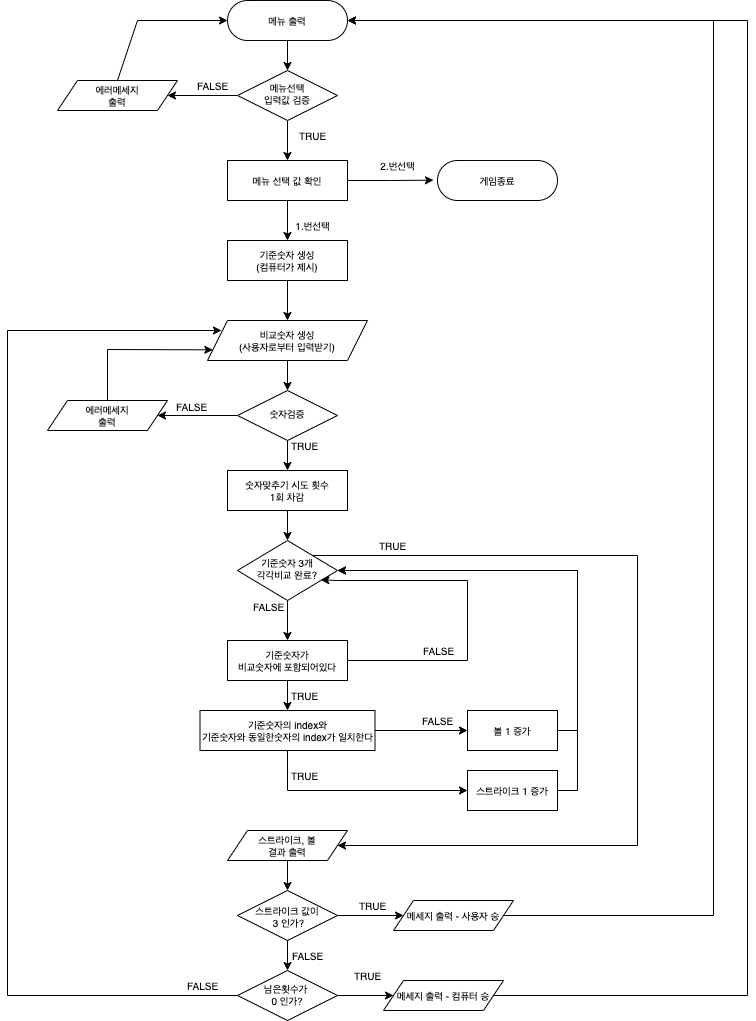

The diagram above was exported from draw.io. Its source (the exported page's mxGraphModel, read from the mxfile embedded in the PNG):
<mxGraphModel dx="1239" dy="1075" grid="1" gridSize="10" guides="1" tooltips="1" connect="1" arrows="1" fold="1" page="1" pageScale="1" pageWidth="827" pageHeight="1169" math="0" shadow="0">
  <root>
    <mxCell id="WIyWlLk6GJQsqaUBKTNV-0" />
    <mxCell id="WIyWlLk6GJQsqaUBKTNV-1" parent="WIyWlLk6GJQsqaUBKTNV-0" />
    <mxCell id="PB5NMlG-D5QpZophqhoV-2" style="edgeStyle=orthogonalEdgeStyle;rounded=0;orthogonalLoop=1;jettySize=auto;html=1;exitX=0.5;exitY=1;exitDx=0;exitDy=0;entryX=0.5;entryY=0;entryDx=0;entryDy=0;fontSize=10;" parent="WIyWlLk6GJQsqaUBKTNV-1" source="WIyWlLk6GJQsqaUBKTNV-3" target="PB5NMlG-D5QpZophqhoV-0" edge="1">
      <mxGeometry relative="1" as="geometry" />
    </mxCell>
    <mxCell id="WIyWlLk6GJQsqaUBKTNV-3" value="메뉴 출력" style="rounded=1;whiteSpace=wrap;html=1;fontSize=10;glass=0;strokeWidth=1;shadow=0;arcSize=50;" parent="WIyWlLk6GJQsqaUBKTNV-1" vertex="1">
      <mxGeometry x="264" y="60" width="120" height="40" as="geometry" />
    </mxCell>
    <mxCell id="l7E0gLpCyvuKkJivCq83-3" style="edgeStyle=orthogonalEdgeStyle;rounded=0;orthogonalLoop=1;jettySize=auto;html=1;exitX=0;exitY=0.5;exitDx=0;exitDy=0;entryX=1;entryY=0.5;entryDx=0;entryDy=0;" edge="1" parent="WIyWlLk6GJQsqaUBKTNV-1" source="WIyWlLk6GJQsqaUBKTNV-6" target="qbLfU4776UyDpFykIBRM-10">
      <mxGeometry relative="1" as="geometry" />
    </mxCell>
    <mxCell id="WIyWlLk6GJQsqaUBKTNV-6" value="숫자검증" style="rhombus;whiteSpace=wrap;html=1;shadow=0;fontFamily=Helvetica;fontSize=10;align=center;strokeWidth=1;spacing=8;spacingTop=-4;" parent="WIyWlLk6GJQsqaUBKTNV-1" vertex="1">
      <mxGeometry x="274" y="450" width="100" height="50" as="geometry" />
    </mxCell>
    <mxCell id="qbLfU4776UyDpFykIBRM-22" style="edgeStyle=orthogonalEdgeStyle;rounded=0;orthogonalLoop=1;jettySize=auto;html=1;entryX=1;entryY=0.5;entryDx=0;entryDy=0;fontSize=10;exitX=1;exitY=0;exitDx=0;exitDy=0;" parent="WIyWlLk6GJQsqaUBKTNV-1" source="WIyWlLk6GJQsqaUBKTNV-10" target="qbLfU4776UyDpFykIBRM-21" edge="1">
      <mxGeometry relative="1" as="geometry">
        <Array as="points">
          <mxPoint x="674" y="615" />
          <mxPoint x="674" y="905" />
        </Array>
      </mxGeometry>
    </mxCell>
    <mxCell id="qbLfU4776UyDpFykIBRM-26" style="edgeStyle=orthogonalEdgeStyle;rounded=0;orthogonalLoop=1;jettySize=auto;html=1;exitX=0.5;exitY=1;exitDx=0;exitDy=0;entryX=0.5;entryY=0;entryDx=0;entryDy=0;fontSize=10;" parent="WIyWlLk6GJQsqaUBKTNV-1" source="WIyWlLk6GJQsqaUBKTNV-10" target="qbLfU4776UyDpFykIBRM-23" edge="1">
      <mxGeometry relative="1" as="geometry" />
    </mxCell>
    <mxCell id="WIyWlLk6GJQsqaUBKTNV-10" value="기준숫자 3개&lt;br&gt;각각비교 완료?" style="rhombus;whiteSpace=wrap;html=1;shadow=0;fontFamily=Helvetica;fontSize=10;align=center;strokeWidth=1;spacing=6;spacingTop=-4;" parent="WIyWlLk6GJQsqaUBKTNV-1" vertex="1">
      <mxGeometry x="274" y="600" width="100" height="60" as="geometry" />
    </mxCell>
    <mxCell id="qbLfU4776UyDpFykIBRM-0" value="에러메세지&lt;br style=&quot;font-size: 10px;&quot;&gt;출력" style="shape=parallelogram;perimeter=parallelogramPerimeter;whiteSpace=wrap;html=1;fixedSize=1;fontSize=10;" parent="WIyWlLk6GJQsqaUBKTNV-1" vertex="1">
      <mxGeometry x="94" y="140" width="120" height="30" as="geometry" />
    </mxCell>
    <mxCell id="l7E0gLpCyvuKkJivCq83-1" style="edgeStyle=orthogonalEdgeStyle;rounded=0;orthogonalLoop=1;jettySize=auto;html=1;exitX=0.5;exitY=1;exitDx=0;exitDy=0;entryX=0.5;entryY=0;entryDx=0;entryDy=0;" edge="1" parent="WIyWlLk6GJQsqaUBKTNV-1" source="qbLfU4776UyDpFykIBRM-1" target="qbLfU4776UyDpFykIBRM-5">
      <mxGeometry relative="1" as="geometry" />
    </mxCell>
    <mxCell id="qbLfU4776UyDpFykIBRM-1" value="기준숫자 생성&lt;br&gt;(컴퓨터가 제시)" style="rounded=0;whiteSpace=wrap;html=1;fontSize=10;" parent="WIyWlLk6GJQsqaUBKTNV-1" vertex="1">
      <mxGeometry x="264" y="300" width="120" height="40" as="geometry" />
    </mxCell>
    <mxCell id="qbLfU4776UyDpFykIBRM-20" style="edgeStyle=orthogonalEdgeStyle;rounded=0;orthogonalLoop=1;jettySize=auto;html=1;exitX=0.5;exitY=1;exitDx=0;exitDy=0;entryX=0.5;entryY=0;entryDx=0;entryDy=0;fontSize=10;" parent="WIyWlLk6GJQsqaUBKTNV-1" source="qbLfU4776UyDpFykIBRM-4" target="WIyWlLk6GJQsqaUBKTNV-10" edge="1">
      <mxGeometry relative="1" as="geometry" />
    </mxCell>
    <mxCell id="qbLfU4776UyDpFykIBRM-4" value="숫자맞추기 시도 횟수&lt;br style=&quot;font-size: 10px;&quot;&gt;1회 차감" style="rounded=0;whiteSpace=wrap;html=1;fontSize=10;" parent="WIyWlLk6GJQsqaUBKTNV-1" vertex="1">
      <mxGeometry x="264" y="530" width="120" height="40" as="geometry" />
    </mxCell>
    <mxCell id="qbLfU4776UyDpFykIBRM-9" style="edgeStyle=orthogonalEdgeStyle;rounded=0;orthogonalLoop=1;jettySize=auto;html=1;exitX=0.5;exitY=1;exitDx=0;exitDy=0;entryX=0.5;entryY=0;entryDx=0;entryDy=0;fontSize=10;" parent="WIyWlLk6GJQsqaUBKTNV-1" source="qbLfU4776UyDpFykIBRM-5" target="WIyWlLk6GJQsqaUBKTNV-6" edge="1">
      <mxGeometry relative="1" as="geometry" />
    </mxCell>
    <mxCell id="qbLfU4776UyDpFykIBRM-5" value="비교숫자 생성&lt;br style=&quot;font-size: 10px;&quot;&gt;(사용자로부터 입력받기)" style="shape=parallelogram;perimeter=parallelogramPerimeter;whiteSpace=wrap;html=1;fixedSize=1;fontSize=10;" parent="WIyWlLk6GJQsqaUBKTNV-1" vertex="1">
      <mxGeometry x="244" y="380" width="160" height="40" as="geometry" />
    </mxCell>
    <mxCell id="qbLfU4776UyDpFykIBRM-7" value="" style="endArrow=classic;html=1;rounded=0;entryX=0;entryY=0.5;entryDx=0;entryDy=0;exitX=0.5;exitY=0;exitDx=0;exitDy=0;fontSize=10;" parent="WIyWlLk6GJQsqaUBKTNV-1" source="qbLfU4776UyDpFykIBRM-0" target="WIyWlLk6GJQsqaUBKTNV-3" edge="1">
      <mxGeometry width="50" height="50" relative="1" as="geometry">
        <mxPoint x="154" y="175" as="sourcePoint" />
        <mxPoint x="204" y="125" as="targetPoint" />
        <Array as="points">
          <mxPoint x="174" y="80" />
        </Array>
      </mxGeometry>
    </mxCell>
    <mxCell id="qbLfU4776UyDpFykIBRM-10" value="에러메세지&lt;br style=&quot;font-size: 10px;&quot;&gt;출력" style="shape=parallelogram;perimeter=parallelogramPerimeter;whiteSpace=wrap;html=1;fixedSize=1;fontSize=10;" parent="WIyWlLk6GJQsqaUBKTNV-1" vertex="1">
      <mxGeometry x="84" y="460" width="120" height="30" as="geometry" />
    </mxCell>
    <mxCell id="qbLfU4776UyDpFykIBRM-12" value="" style="endArrow=classic;html=1;rounded=0;exitX=0.5;exitY=0;exitDx=0;exitDy=0;fontSize=10;entryX=0;entryY=0.75;entryDx=0;entryDy=0;" parent="WIyWlLk6GJQsqaUBKTNV-1" source="qbLfU4776UyDpFykIBRM-10" target="qbLfU4776UyDpFykIBRM-5" edge="1">
      <mxGeometry width="50" height="50" relative="1" as="geometry">
        <mxPoint x="164" y="505" as="sourcePoint" />
        <mxPoint x="324" y="450" as="targetPoint" />
        <Array as="points">
          <mxPoint x="144" y="409" />
        </Array>
      </mxGeometry>
    </mxCell>
    <mxCell id="qbLfU4776UyDpFykIBRM-13" value="TRUE" style="text;html=1;resizable=0;autosize=1;align=center;verticalAlign=middle;points=[];fillColor=none;strokeColor=none;rounded=0;fontSize=10;" parent="WIyWlLk6GJQsqaUBKTNV-1" vertex="1">
      <mxGeometry x="316" y="490" width="50" height="30" as="geometry" />
    </mxCell>
    <mxCell id="qbLfU4776UyDpFykIBRM-14" value="FALSE" style="text;html=1;resizable=0;autosize=1;align=center;verticalAlign=middle;points=[];fillColor=none;strokeColor=none;rounded=0;fontSize=10;" parent="WIyWlLk6GJQsqaUBKTNV-1" vertex="1">
      <mxGeometry x="203" y="451" width="50" height="30" as="geometry" />
    </mxCell>
    <mxCell id="qbLfU4776UyDpFykIBRM-16" value="FALSE" style="text;html=1;resizable=0;autosize=1;align=center;verticalAlign=middle;points=[];fillColor=none;strokeColor=none;rounded=0;fontSize=10;" parent="WIyWlLk6GJQsqaUBKTNV-1" vertex="1">
      <mxGeometry x="224" y="130" width="50" height="30" as="geometry" />
    </mxCell>
    <mxCell id="qbLfU4776UyDpFykIBRM-17" value="TRUE" style="text;html=1;resizable=0;autosize=1;align=center;verticalAlign=middle;points=[];fillColor=none;strokeColor=none;rounded=0;fontSize=10;" parent="WIyWlLk6GJQsqaUBKTNV-1" vertex="1">
      <mxGeometry x="324" y="180" width="50" height="30" as="geometry" />
    </mxCell>
    <mxCell id="qbLfU4776UyDpFykIBRM-18" value="" style="endArrow=classic;html=1;rounded=0;fontSize=10;exitX=0.5;exitY=1;exitDx=0;exitDy=0;entryX=0.5;entryY=0;entryDx=0;entryDy=0;" parent="WIyWlLk6GJQsqaUBKTNV-1" source="WIyWlLk6GJQsqaUBKTNV-6" target="qbLfU4776UyDpFykIBRM-4" edge="1">
      <mxGeometry width="50" height="50" relative="1" as="geometry">
        <mxPoint x="374" y="570" as="sourcePoint" />
        <mxPoint x="304" y="520" as="targetPoint" />
      </mxGeometry>
    </mxCell>
    <mxCell id="wAQtk5gkrjWGoIqpFJjv-13" style="edgeStyle=orthogonalEdgeStyle;rounded=0;orthogonalLoop=1;jettySize=auto;html=1;exitX=0.5;exitY=1;exitDx=0;exitDy=0;entryX=0.5;entryY=0;entryDx=0;entryDy=0;fontSize=10;" parent="WIyWlLk6GJQsqaUBKTNV-1" source="qbLfU4776UyDpFykIBRM-21" target="qbLfU4776UyDpFykIBRM-46" edge="1">
      <mxGeometry relative="1" as="geometry" />
    </mxCell>
    <mxCell id="qbLfU4776UyDpFykIBRM-21" value="스트라이크, 볼&lt;br style=&quot;font-size: 10px;&quot;&gt;결과 출력" style="shape=parallelogram;perimeter=parallelogramPerimeter;whiteSpace=wrap;html=1;fixedSize=1;fontSize=10;" parent="WIyWlLk6GJQsqaUBKTNV-1" vertex="1">
      <mxGeometry x="264" y="890" width="120" height="30" as="geometry" />
    </mxCell>
    <mxCell id="qbLfU4776UyDpFykIBRM-27" style="edgeStyle=orthogonalEdgeStyle;rounded=0;orthogonalLoop=1;jettySize=auto;html=1;exitX=0.5;exitY=1;exitDx=0;exitDy=0;entryX=0.5;entryY=0;entryDx=0;entryDy=0;fontSize=10;" parent="WIyWlLk6GJQsqaUBKTNV-1" source="qbLfU4776UyDpFykIBRM-23" target="qbLfU4776UyDpFykIBRM-24" edge="1">
      <mxGeometry relative="1" as="geometry" />
    </mxCell>
    <mxCell id="qbLfU4776UyDpFykIBRM-28" style="edgeStyle=orthogonalEdgeStyle;rounded=0;orthogonalLoop=1;jettySize=auto;html=1;exitX=1;exitY=0.5;exitDx=0;exitDy=0;entryX=0.834;entryY=0.657;entryDx=0;entryDy=0;fontSize=10;entryPerimeter=0;" parent="WIyWlLk6GJQsqaUBKTNV-1" source="qbLfU4776UyDpFykIBRM-23" target="WIyWlLk6GJQsqaUBKTNV-10" edge="1">
      <mxGeometry relative="1" as="geometry">
        <Array as="points">
          <mxPoint x="504" y="720" />
          <mxPoint x="504" y="640" />
          <mxPoint x="374" y="640" />
        </Array>
      </mxGeometry>
    </mxCell>
    <mxCell id="qbLfU4776UyDpFykIBRM-23" value="기준숫자가&lt;br&gt;비교숫자에 포함되어있다" style="rounded=0;whiteSpace=wrap;html=1;fontSize=10;" parent="WIyWlLk6GJQsqaUBKTNV-1" vertex="1">
      <mxGeometry x="264" y="700" width="120" height="40" as="geometry" />
    </mxCell>
    <mxCell id="qbLfU4776UyDpFykIBRM-29" style="edgeStyle=orthogonalEdgeStyle;rounded=0;orthogonalLoop=1;jettySize=auto;html=1;exitX=1;exitY=0.5;exitDx=0;exitDy=0;fontSize=10;" parent="WIyWlLk6GJQsqaUBKTNV-1" source="qbLfU4776UyDpFykIBRM-24" edge="1">
      <mxGeometry relative="1" as="geometry">
        <mxPoint x="504" y="790" as="targetPoint" />
      </mxGeometry>
    </mxCell>
    <mxCell id="qbLfU4776UyDpFykIBRM-30" style="edgeStyle=orthogonalEdgeStyle;rounded=0;orthogonalLoop=1;jettySize=auto;html=1;exitX=0.5;exitY=1;exitDx=0;exitDy=0;fontSize=10;" parent="WIyWlLk6GJQsqaUBKTNV-1" source="qbLfU4776UyDpFykIBRM-24" edge="1">
      <mxGeometry relative="1" as="geometry">
        <mxPoint x="504" y="850" as="targetPoint" />
        <Array as="points">
          <mxPoint x="324" y="850" />
        </Array>
      </mxGeometry>
    </mxCell>
    <mxCell id="qbLfU4776UyDpFykIBRM-24" value="기준숫자의 index와&lt;br&gt;기준숫자와 동일한숫자의 index가 일치한다" style="rounded=0;whiteSpace=wrap;html=1;fontSize=10;" parent="WIyWlLk6GJQsqaUBKTNV-1" vertex="1">
      <mxGeometry x="236.5" y="770" width="175" height="40" as="geometry" />
    </mxCell>
    <mxCell id="qbLfU4776UyDpFykIBRM-40" style="edgeStyle=orthogonalEdgeStyle;rounded=0;orthogonalLoop=1;jettySize=auto;html=1;exitX=1;exitY=0.5;exitDx=0;exitDy=0;entryX=1;entryY=0.5;entryDx=0;entryDy=0;fontSize=10;" parent="WIyWlLk6GJQsqaUBKTNV-1" source="qbLfU4776UyDpFykIBRM-31" target="WIyWlLk6GJQsqaUBKTNV-10" edge="1">
      <mxGeometry relative="1" as="geometry" />
    </mxCell>
    <mxCell id="qbLfU4776UyDpFykIBRM-31" value="볼 1 증가" style="rounded=0;whiteSpace=wrap;html=1;fontSize=10;" parent="WIyWlLk6GJQsqaUBKTNV-1" vertex="1">
      <mxGeometry x="504" y="770" width="90" height="40" as="geometry" />
    </mxCell>
    <mxCell id="qbLfU4776UyDpFykIBRM-41" style="edgeStyle=orthogonalEdgeStyle;rounded=0;orthogonalLoop=1;jettySize=auto;html=1;exitX=1;exitY=0.5;exitDx=0;exitDy=0;fontSize=10;" parent="WIyWlLk6GJQsqaUBKTNV-1" source="qbLfU4776UyDpFykIBRM-32" edge="1">
      <mxGeometry relative="1" as="geometry">
        <mxPoint x="374" y="630" as="targetPoint" />
        <Array as="points">
          <mxPoint x="614" y="850" />
          <mxPoint x="614" y="630" />
        </Array>
      </mxGeometry>
    </mxCell>
    <mxCell id="qbLfU4776UyDpFykIBRM-32" value="스트라이크 1 증가" style="rounded=0;whiteSpace=wrap;html=1;fontSize=10;" parent="WIyWlLk6GJQsqaUBKTNV-1" vertex="1">
      <mxGeometry x="504" y="830" width="90" height="40" as="geometry" />
    </mxCell>
    <mxCell id="qbLfU4776UyDpFykIBRM-33" value="TRUE" style="text;html=1;resizable=0;autosize=1;align=center;verticalAlign=middle;points=[];fillColor=none;strokeColor=none;rounded=0;fontSize=10;" parent="WIyWlLk6GJQsqaUBKTNV-1" vertex="1">
      <mxGeometry x="404" y="590" width="50" height="30" as="geometry" />
    </mxCell>
    <mxCell id="qbLfU4776UyDpFykIBRM-34" value="TRUE" style="text;html=1;resizable=0;autosize=1;align=center;verticalAlign=middle;points=[];fillColor=none;strokeColor=none;rounded=0;fontSize=10;" parent="WIyWlLk6GJQsqaUBKTNV-1" vertex="1">
      <mxGeometry x="316" y="740" width="50" height="30" as="geometry" />
    </mxCell>
    <mxCell id="qbLfU4776UyDpFykIBRM-35" value="TRUE" style="text;html=1;resizable=0;autosize=1;align=center;verticalAlign=middle;points=[];fillColor=none;strokeColor=none;rounded=0;fontSize=10;" parent="WIyWlLk6GJQsqaUBKTNV-1" vertex="1">
      <mxGeometry x="316" y="820" width="50" height="30" as="geometry" />
    </mxCell>
    <mxCell id="qbLfU4776UyDpFykIBRM-36" value="FALSE" style="text;html=1;resizable=0;autosize=1;align=center;verticalAlign=middle;points=[];fillColor=none;strokeColor=none;rounded=0;fontSize=10;" parent="WIyWlLk6GJQsqaUBKTNV-1" vertex="1">
      <mxGeometry x="280" y="651" width="50" height="30" as="geometry" />
    </mxCell>
    <mxCell id="qbLfU4776UyDpFykIBRM-37" value="FALSE" style="text;html=1;resizable=0;autosize=1;align=center;verticalAlign=middle;points=[];fillColor=none;strokeColor=none;rounded=0;fontSize=10;" parent="WIyWlLk6GJQsqaUBKTNV-1" vertex="1">
      <mxGeometry x="449" y="765" width="50" height="30" as="geometry" />
    </mxCell>
    <mxCell id="qbLfU4776UyDpFykIBRM-38" value="FALSE" style="text;html=1;resizable=0;autosize=1;align=center;verticalAlign=middle;points=[];fillColor=none;strokeColor=none;rounded=0;fontSize=10;" parent="WIyWlLk6GJQsqaUBKTNV-1" vertex="1">
      <mxGeometry x="450" y="695" width="50" height="30" as="geometry" />
    </mxCell>
    <mxCell id="qbLfU4776UyDpFykIBRM-43" style="edgeStyle=orthogonalEdgeStyle;rounded=0;orthogonalLoop=1;jettySize=auto;html=1;fontSize=10;exitX=0;exitY=0.5;exitDx=0;exitDy=0;" parent="WIyWlLk6GJQsqaUBKTNV-1" source="qbLfU4776UyDpFykIBRM-42" edge="1">
      <mxGeometry relative="1" as="geometry">
        <mxPoint x="220" y="1030" as="sourcePoint" />
        <mxPoint x="258" y="390" as="targetPoint" />
        <Array as="points">
          <mxPoint x="44" y="1055" />
          <mxPoint x="44" y="390" />
        </Array>
      </mxGeometry>
    </mxCell>
    <mxCell id="wAQtk5gkrjWGoIqpFJjv-14" style="edgeStyle=orthogonalEdgeStyle;rounded=0;orthogonalLoop=1;jettySize=auto;html=1;exitX=1;exitY=0.5;exitDx=0;exitDy=0;entryX=0;entryY=0.5;entryDx=0;entryDy=0;fontSize=10;" parent="WIyWlLk6GJQsqaUBKTNV-1" source="qbLfU4776UyDpFykIBRM-42" target="qbLfU4776UyDpFykIBRM-51" edge="1">
      <mxGeometry relative="1" as="geometry" />
    </mxCell>
    <mxCell id="qbLfU4776UyDpFykIBRM-42" value="남은횟수가 &lt;br&gt;0 인가?" style="rhombus;whiteSpace=wrap;html=1;shadow=0;fontFamily=Helvetica;fontSize=10;align=center;strokeWidth=1;spacing=6;spacingTop=-2;" parent="WIyWlLk6GJQsqaUBKTNV-1" vertex="1">
      <mxGeometry x="274" y="1030" width="100" height="50" as="geometry" />
    </mxCell>
    <mxCell id="wAQtk5gkrjWGoIqpFJjv-9" style="edgeStyle=orthogonalEdgeStyle;rounded=0;orthogonalLoop=1;jettySize=auto;html=1;exitX=0.5;exitY=1;exitDx=0;exitDy=0;entryX=0.5;entryY=0;entryDx=0;entryDy=0;fontSize=10;" parent="WIyWlLk6GJQsqaUBKTNV-1" source="qbLfU4776UyDpFykIBRM-46" target="qbLfU4776UyDpFykIBRM-42" edge="1">
      <mxGeometry relative="1" as="geometry" />
    </mxCell>
    <mxCell id="wAQtk5gkrjWGoIqpFJjv-10" style="edgeStyle=orthogonalEdgeStyle;rounded=0;orthogonalLoop=1;jettySize=auto;html=1;exitX=1;exitY=0.5;exitDx=0;exitDy=0;entryX=0;entryY=0.5;entryDx=0;entryDy=0;fontSize=10;" parent="WIyWlLk6GJQsqaUBKTNV-1" source="qbLfU4776UyDpFykIBRM-46" target="qbLfU4776UyDpFykIBRM-50" edge="1">
      <mxGeometry relative="1" as="geometry" />
    </mxCell>
    <mxCell id="qbLfU4776UyDpFykIBRM-46" value="스트라이크 값이&lt;br&gt;&amp;nbsp;3 인가?" style="rhombus;whiteSpace=wrap;html=1;shadow=0;fontFamily=Helvetica;fontSize=10;align=center;strokeWidth=1;spacing=6;spacingTop=2;" parent="WIyWlLk6GJQsqaUBKTNV-1" vertex="1">
      <mxGeometry x="274" y="950" width="100" height="50" as="geometry" />
    </mxCell>
    <mxCell id="wAQtk5gkrjWGoIqpFJjv-11" style="edgeStyle=orthogonalEdgeStyle;rounded=0;orthogonalLoop=1;jettySize=auto;html=1;exitX=1;exitY=0.5;exitDx=0;exitDy=0;fontSize=10;entryX=1;entryY=0.5;entryDx=0;entryDy=0;" parent="WIyWlLk6GJQsqaUBKTNV-1" source="qbLfU4776UyDpFykIBRM-50" target="WIyWlLk6GJQsqaUBKTNV-3" edge="1">
      <mxGeometry relative="1" as="geometry">
        <mxPoint x="390" y="80" as="targetPoint" />
        <Array as="points">
          <mxPoint x="750" y="975" />
          <mxPoint x="750" y="80" />
        </Array>
      </mxGeometry>
    </mxCell>
    <mxCell id="qbLfU4776UyDpFykIBRM-50" value="메세지 출력 - 사용자 승" style="shape=parallelogram;perimeter=parallelogramPerimeter;whiteSpace=wrap;html=1;fixedSize=1;fontSize=10;" parent="WIyWlLk6GJQsqaUBKTNV-1" vertex="1">
      <mxGeometry x="430" y="960" width="120" height="30" as="geometry" />
    </mxCell>
    <mxCell id="qbLfU4776UyDpFykIBRM-58" style="edgeStyle=orthogonalEdgeStyle;rounded=0;orthogonalLoop=1;jettySize=auto;html=1;entryX=1;entryY=0.5;entryDx=0;entryDy=0;fontSize=10;exitX=1;exitY=0.5;exitDx=0;exitDy=0;" parent="WIyWlLk6GJQsqaUBKTNV-1" source="qbLfU4776UyDpFykIBRM-51" target="WIyWlLk6GJQsqaUBKTNV-3" edge="1">
      <mxGeometry relative="1" as="geometry">
        <mxPoint x="540" y="1045" as="sourcePoint" />
        <Array as="points">
          <mxPoint x="784" y="1055" />
          <mxPoint x="784" y="80" />
        </Array>
      </mxGeometry>
    </mxCell>
    <mxCell id="qbLfU4776UyDpFykIBRM-51" value="메세지 출력 -&amp;nbsp;컴퓨터 승" style="shape=parallelogram;perimeter=parallelogramPerimeter;whiteSpace=wrap;html=1;fixedSize=1;fontSize=10;" parent="WIyWlLk6GJQsqaUBKTNV-1" vertex="1">
      <mxGeometry x="420" y="1040" width="120" height="30" as="geometry" />
    </mxCell>
    <mxCell id="qbLfU4776UyDpFykIBRM-52" value="TRUE" style="text;html=1;resizable=0;autosize=1;align=center;verticalAlign=middle;points=[];fillColor=none;strokeColor=none;rounded=0;fontSize=10;" parent="WIyWlLk6GJQsqaUBKTNV-1" vertex="1">
      <mxGeometry x="379" y="1020" width="50" height="30" as="geometry" />
    </mxCell>
    <mxCell id="qbLfU4776UyDpFykIBRM-55" value="FALSE" style="text;html=1;resizable=0;autosize=1;align=center;verticalAlign=middle;points=[];fillColor=none;strokeColor=none;rounded=0;fontSize=10;" parent="WIyWlLk6GJQsqaUBKTNV-1" vertex="1">
      <mxGeometry x="214" y="1030" width="50" height="30" as="geometry" />
    </mxCell>
    <mxCell id="qbLfU4776UyDpFykIBRM-56" value="TRUE" style="text;html=1;resizable=0;autosize=1;align=center;verticalAlign=middle;points=[];fillColor=none;strokeColor=none;rounded=0;fontSize=10;" parent="WIyWlLk6GJQsqaUBKTNV-1" vertex="1">
      <mxGeometry x="384" y="950" width="50" height="30" as="geometry" />
    </mxCell>
    <mxCell id="qbLfU4776UyDpFykIBRM-57" value="FALSE" style="text;html=1;resizable=0;autosize=1;align=center;verticalAlign=middle;points=[];fillColor=none;strokeColor=none;rounded=0;fontSize=10;" parent="WIyWlLk6GJQsqaUBKTNV-1" vertex="1">
      <mxGeometry x="319" y="1000" width="50" height="30" as="geometry" />
    </mxCell>
    <mxCell id="PB5NMlG-D5QpZophqhoV-3" style="edgeStyle=orthogonalEdgeStyle;rounded=0;orthogonalLoop=1;jettySize=auto;html=1;exitX=0.5;exitY=1;exitDx=0;exitDy=0;fontSize=10;" parent="WIyWlLk6GJQsqaUBKTNV-1" source="PB5NMlG-D5QpZophqhoV-0" edge="1">
      <mxGeometry relative="1" as="geometry">
        <mxPoint x="324" y="220" as="targetPoint" />
      </mxGeometry>
    </mxCell>
    <mxCell id="l7E0gLpCyvuKkJivCq83-0" style="edgeStyle=orthogonalEdgeStyle;rounded=0;orthogonalLoop=1;jettySize=auto;html=1;exitX=0;exitY=0.5;exitDx=0;exitDy=0;entryX=1;entryY=0.5;entryDx=0;entryDy=0;" edge="1" parent="WIyWlLk6GJQsqaUBKTNV-1" source="PB5NMlG-D5QpZophqhoV-0" target="qbLfU4776UyDpFykIBRM-0">
      <mxGeometry relative="1" as="geometry" />
    </mxCell>
    <mxCell id="PB5NMlG-D5QpZophqhoV-0" value="메뉴선택&lt;br&gt;입력값 검증" style="rhombus;whiteSpace=wrap;html=1;shadow=0;fontFamily=Helvetica;fontSize=10;align=center;strokeWidth=1;spacing=8;spacingTop=-4;" parent="WIyWlLk6GJQsqaUBKTNV-1" vertex="1">
      <mxGeometry x="274" y="130" width="100" height="50" as="geometry" />
    </mxCell>
    <mxCell id="wAQtk5gkrjWGoIqpFJjv-3" style="edgeStyle=orthogonalEdgeStyle;rounded=0;orthogonalLoop=1;jettySize=auto;html=1;exitX=0.5;exitY=1;exitDx=0;exitDy=0;entryX=0.5;entryY=0;entryDx=0;entryDy=0;fontSize=10;" parent="WIyWlLk6GJQsqaUBKTNV-1" source="wAQtk5gkrjWGoIqpFJjv-2" target="qbLfU4776UyDpFykIBRM-1" edge="1">
      <mxGeometry relative="1" as="geometry" />
    </mxCell>
    <mxCell id="wAQtk5gkrjWGoIqpFJjv-4" style="edgeStyle=orthogonalEdgeStyle;rounded=0;orthogonalLoop=1;jettySize=auto;html=1;exitX=1;exitY=0.5;exitDx=0;exitDy=0;fontSize=10;" parent="WIyWlLk6GJQsqaUBKTNV-1" source="wAQtk5gkrjWGoIqpFJjv-2" edge="1">
      <mxGeometry relative="1" as="geometry">
        <mxPoint x="470" y="239.70588235294122" as="targetPoint" />
      </mxGeometry>
    </mxCell>
    <mxCell id="wAQtk5gkrjWGoIqpFJjv-2" value="메뉴 선택 값 확인" style="rounded=0;whiteSpace=wrap;html=1;fontSize=10;" parent="WIyWlLk6GJQsqaUBKTNV-1" vertex="1">
      <mxGeometry x="264" y="220" width="120" height="40" as="geometry" />
    </mxCell>
    <mxCell id="wAQtk5gkrjWGoIqpFJjv-5" value="게임종료" style="rounded=1;whiteSpace=wrap;html=1;fontSize=10;glass=0;strokeWidth=1;shadow=0;arcSize=50;" parent="WIyWlLk6GJQsqaUBKTNV-1" vertex="1">
      <mxGeometry x="474" y="220" width="120" height="40" as="geometry" />
    </mxCell>
    <mxCell id="wAQtk5gkrjWGoIqpFJjv-6" value="1.번선택" style="text;html=1;resizable=0;autosize=1;align=center;verticalAlign=middle;points=[];fillColor=none;strokeColor=none;rounded=0;fontSize=10;" parent="WIyWlLk6GJQsqaUBKTNV-1" vertex="1">
      <mxGeometry x="319" y="270" width="60" height="30" as="geometry" />
    </mxCell>
    <mxCell id="wAQtk5gkrjWGoIqpFJjv-7" value="2.번선택" style="text;html=1;resizable=0;autosize=1;align=center;verticalAlign=middle;points=[];fillColor=none;strokeColor=none;rounded=0;fontSize=10;" parent="WIyWlLk6GJQsqaUBKTNV-1" vertex="1">
      <mxGeometry x="404" y="210" width="60" height="30" as="geometry" />
    </mxCell>
  </root>
</mxGraphModel>